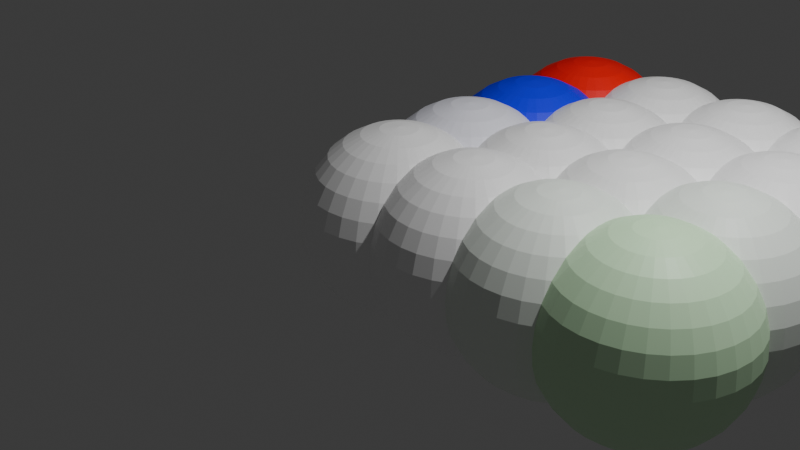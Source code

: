 # Source: VertexColoursToGeomNodes.blend  (saved by Blender 4.1.23; exported with 4.5.12 LTS)
import bpy
from mathutils import Matrix  # noqa: F401  (used for matrix-valued properties, if any)

bpy.ops.wm.read_factory_settings(use_empty=True)
scene = bpy.context.scene
scene.name = 'Scene'

# ---- collections
col_collection = bpy.data.collections.new('Collection'); scene.collection.children.link(col_collection)

# ---- materials (node trees are filled in below, after node groups)
mat_material_001 = bpy.data.materials.new('Material.001')
mat_material_001.use_transparent_shadow = False

# ---- node groups
ng_geometry_nodes = bpy.data.node_groups.new('Geometry Nodes', 'GeometryNodeTree')
_s = ng_geometry_nodes.interface.new_socket(name='Geometry', in_out='OUTPUT', socket_type='NodeSocketGeometry')
_s = ng_geometry_nodes.interface.new_socket(name='Attribute', in_out='OUTPUT', socket_type='NodeSocketColor')
_s.default_value = (0.8, 0.8, 0.8, 1.0)
_s = ng_geometry_nodes.interface.new_socket(name='Geometry', in_out='INPUT', socket_type='NodeSocketGeometry')
_s = ng_geometry_nodes.interface.new_socket(name='Value', in_out='INPUT', socket_type='NodeSocketVector')
_s.hide_value = True
ng_geometry_nodes.is_modifier = True
_N = ng_geometry_nodes.nodes; _L = ng_geometry_nodes.links
n0 = _N.new('NodeGroupInput'); n0.name = 'Group Input'; n0.location = (-340, 0)
n1 = _N.new('NodeGroupOutput'); n1.name = 'Group Output'; n1.location = (894, 20)
n2 = _N.new('GeometryNodeInstanceOnPoints'); n2.name = 'Instance on Points'; n2.location = (-20, 94)
n3 = _N.new('GeometryNodeCaptureAttribute'); n3.name = 'Capture Attribute'; n3.location = (420, -2)
n3.capture_items.clear()
n3.domain = 'FACE'
n4 = _N.new('GeometryNodeSetMaterial'); n4.name = 'Set Material'; n4.location = (692, 97)
n4.inputs[2].default_value = mat_material_001
n5 = _N.new('GeometryNodeMeshUVSphere'); n5.name = 'UV Sphere'; n5.location = (-242, -153)
_L.new(n0.outputs[0], n2.inputs[0])
_L.new(n0.outputs[1], n3.inputs[1])
_L.new(n3.outputs[0], n4.inputs[0])
_L.new(n4.outputs[0], n1.inputs[0])
_L.new(n3.outputs[1], n1.inputs[1])
_L.new(n5.outputs[0], n2.inputs[2])
_L.new(n2.outputs[0], n3.inputs[0])
n1.is_active_output = True

# ---- material node trees
mat_material_001.use_nodes = True; mat_material_001.node_tree.nodes.clear()
_N = mat_material_001.node_tree.nodes; _L = mat_material_001.node_tree.links
n0 = _N.new('ShaderNodeBsdfPrincipled'); n0.name = 'Principled BSDF'; n0.location = (10, 300)
n1 = _N.new('ShaderNodeOutputMaterial'); n1.name = 'Material Output'; n1.location = (300, 300)
n2 = _N.new('ShaderNodeAttribute'); n2.name = 'Attribute'; n2.location = (-266, 222)
n2.attribute_type = 'INSTANCER'
n2.attribute_name = 'Color'
_L.new(n0.outputs[0], n1.inputs[0])
_L.new(n2.outputs[0], n0.inputs[0])
n1.is_active_output = True

# ---- world
world_world = bpy.data.worlds.new('World'); scene.world = world_world
world_world.use_nodes = True; world_world.node_tree.nodes.clear()
_N = world_world.node_tree.nodes; _L = world_world.node_tree.links
n0 = _N.new('ShaderNodeOutputWorld'); n0.name = 'World Output'; n0.location = (300, 300)
n1 = _N.new('ShaderNodeBackground'); n1.name = 'Background'; n1.location = (10, 300)
n1.inputs[0].default_value = (0.05088, 0.05088, 0.05088, 1.0)
_L.new(n1.outputs[0], n0.inputs[0])
n0.is_active_output = True
world_world.color = (0.05088, 0.05088, 0.05088)
world_world.use_sun_shadow = False
world_world.sun_shadow_jitter_overblur = 0.0

# ---- cameras
cam_camera = bpy.data.cameras.new('Camera')
cam_camera.clip_end = 100.0
cam_camera.ortho_scale = 7.314

# ---- lights
light_light = bpy.data.lights.new('Light', 'POINT')
light_light.transmission_factor = 0.0
light_light.energy = 1000.0
light_light.shadow_soft_size = 0.1
light_light.shadow_maximum_resolution = 0.006
light_light.use_absolute_resolution = True

# ---- meshes
me_my_mesh = bpy.data.meshes.new('my_mesh')
me_my_mesh.from_pydata([(0.0, 0.0, 0.0), (0.0, 1.0, 0.0), (0.0, 2.0, 0.0), (0.0, 3.0, 0.0), (1.0, 0.0, 0.0), (1.0, 1.0, 0.0), (1.0, 2.0, 0.0), (1.0, 3.0, 0.0), (2.0, 0.0, 0.0), (2.0, 1.0, 0.0), (2.0, 2.0, 0.0), (2.0, 3.0, 0.0), (3.0, 0.0, 0.0), (3.0, 1.0, 0.0), (3.0, 2.0, 0.0), (3.0, 3.0, 0.0)], [], [])
_ca = me_my_mesh.color_attributes.new('Color', 'FLOAT_COLOR', 'POINT')
_ca.data.foreach_set('color', [1.0, 1.0, 1.0, 1.0, 0.9098, 0.9098, 1.0, 1.0, 0.0, 0.0, 0.9961, 1.0, 1.0, 0.0, 0.0, 1.0, 1.0, 1.0, 1.0, 1.0, 1.0, 1.0, 1.0, 1.0, 1.0, 1.0, 1.0, 1.0, 1.0, 1.0, 1.0, 1.0, 0.9294, 1.0, 0.9216, 1.0, 0.9922, 1.0, 0.9882, 1.0, 1.0, 1.0, 1.0, 1.0, 1.0, 1.0, 1.0, 1.0, 0.6902, 0.9961, 0.6392, 1.0, 0.9294, 1.0, 0.9216, 1.0, 1.0, 1.0, 1.0, 1.0, 1.0, 1.0, 1.0, 1.0])
me_my_mesh.update()

# ---- objects
ob_cube = bpy.data.objects.new('Cube', me_my_mesh)
ob_light = bpy.data.objects.new('Light', light_light)
ob_camera = bpy.data.objects.new('Camera', cam_camera)

# ---- transforms, parenting, visibility, modifiers, constraints
ob_cube.location = (0.0, 0.0, 0.0)
ob_cube.lock_rotations_4d = False
ob_cube.empty_display_type = 'ARROWS'
ob_cube.lineart.crease_threshold = 0.0
_m = ob_cube.modifiers.new('GeometryNodes', 'NODES')
_m.node_group = ng_geometry_nodes
_m.open_output_attributes_panel = True
_m.open_manage_panel = True
ob_light.location = (4.076, 1.005, 5.904)
ob_light.rotation_euler = (0.6503, 0.05522, 1.866)
ob_light.lock_rotations_4d = False
ob_light.empty_display_type = 'ARROWS'
ob_light.color = (0.0, 0.0, 0.0, 0.0)
ob_light.lineart.crease_threshold = 0.0
ob_camera.location = (7.359, -6.926, 4.958)
ob_camera.rotation_euler = (1.109, 0.0, 0.8149)
ob_camera.lock_rotations_4d = False
ob_camera.empty_display_type = 'ARROWS'
ob_camera.color = (0.0, 0.0, 0.0, 0.0)
ob_camera.display_type = 'WIRE'
ob_camera.lineart.crease_threshold = 0.0

# ---- collection membership
col_collection.objects.link(ob_cube)
col_collection.objects.link(ob_light)
col_collection.objects.link(ob_camera)

# ---- scene / render settings (as saved in the file)
scene.camera = ob_camera
scene.frame_start = 1; scene.frame_end = 250; scene.frame_set(1)
scene.render.engine = 'BLENDER_EEVEE_NEXT'
scene.cycles.sampling_pattern = 'TABULATED_SOBOL'
scene.eevee.ray_tracing_options.trace_max_roughness = 0.0
bpy.context.view_layer.update()
